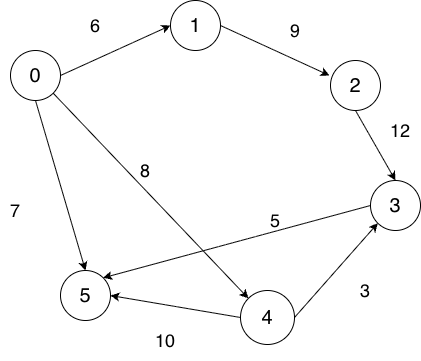

The diagram above was exported from draw.io. Its source (the exported page's mxGraphModel, read from the mxfile embedded in the PNG):
<mxGraphModel dx="976" dy="565" grid="1" gridSize="10" guides="1" tooltips="1" connect="1" arrows="1" fold="1" page="1" pageScale="1" pageWidth="827" pageHeight="1169" math="0" shadow="0">
  <root>
    <mxCell id="0" />
    <mxCell id="1" parent="0" />
    <mxCell id="DePy2Q2ZPgttYAn2OyDl-8" edge="1" parent="1" source="DePy2Q2ZPgttYAn2OyDl-1" style="rounded=0;orthogonalLoop=1;jettySize=auto;html=1;exitX=0.5;exitY=1;exitDx=0;exitDy=0;entryX=0.5;entryY=0;entryDx=0;entryDy=0;" target="DePy2Q2ZPgttYAn2OyDl-5">
      <mxGeometry relative="1" as="geometry" />
    </mxCell>
    <mxCell id="DePy2Q2ZPgttYAn2OyDl-9" edge="1" parent="1" source="DePy2Q2ZPgttYAn2OyDl-1" style="rounded=0;orthogonalLoop=1;jettySize=auto;html=1;exitX=1;exitY=1;exitDx=0;exitDy=0;entryX=0;entryY=0;entryDx=0;entryDy=0;" target="DePy2Q2ZPgttYAn2OyDl-7">
      <mxGeometry relative="1" as="geometry" />
    </mxCell>
    <mxCell id="DePy2Q2ZPgttYAn2OyDl-10" edge="1" parent="1" source="DePy2Q2ZPgttYAn2OyDl-1" style="rounded=0;orthogonalLoop=1;jettySize=auto;html=1;exitX=1;exitY=0.5;exitDx=0;exitDy=0;entryX=0;entryY=0.5;entryDx=0;entryDy=0;" target="DePy2Q2ZPgttYAn2OyDl-2">
      <mxGeometry relative="1" as="geometry" />
    </mxCell>
    <mxCell id="DePy2Q2ZPgttYAn2OyDl-1" parent="1" style="ellipse;whiteSpace=wrap;html=1;aspect=fixed;" value="&lt;span style=&quot;font-size: 20px;&quot;&gt;0&lt;/span&gt;" vertex="1">
      <mxGeometry height="50" width="50" x="180" y="130" as="geometry" />
    </mxCell>
    <mxCell id="DePy2Q2ZPgttYAn2OyDl-2" parent="1" style="ellipse;whiteSpace=wrap;html=1;aspect=fixed;" value="&lt;span style=&quot;font-size: 20px;&quot;&gt;1&lt;/span&gt;" vertex="1">
      <mxGeometry height="50" width="50" x="340" y="80" as="geometry" />
    </mxCell>
    <mxCell id="DePy2Q2ZPgttYAn2OyDl-12" edge="1" parent="1" source="DePy2Q2ZPgttYAn2OyDl-3" style="rounded=0;orthogonalLoop=1;jettySize=auto;html=1;exitX=0.5;exitY=1;exitDx=0;exitDy=0;entryX=0.5;entryY=0;entryDx=0;entryDy=0;" target="DePy2Q2ZPgttYAn2OyDl-6">
      <mxGeometry relative="1" as="geometry" />
    </mxCell>
    <mxCell id="DePy2Q2ZPgttYAn2OyDl-3" parent="1" style="ellipse;whiteSpace=wrap;html=1;aspect=fixed;" value="&lt;span style=&quot;font-size: 20px;&quot;&gt;2&lt;/span&gt;" vertex="1">
      <mxGeometry height="50" width="50" x="500" y="140" as="geometry" />
    </mxCell>
    <mxCell id="DePy2Q2ZPgttYAn2OyDl-5" parent="1" style="ellipse;whiteSpace=wrap;html=1;aspect=fixed;" value="&lt;font style=&quot;font-size: 20px;&quot;&gt;5&lt;/font&gt;" vertex="1">
      <mxGeometry height="50" width="50" x="230" y="350" as="geometry" />
    </mxCell>
    <mxCell id="DePy2Q2ZPgttYAn2OyDl-14" edge="1" parent="1" source="DePy2Q2ZPgttYAn2OyDl-6" style="rounded=0;orthogonalLoop=1;jettySize=auto;html=1;exitX=0;exitY=0.5;exitDx=0;exitDy=0;entryX=1;entryY=0;entryDx=0;entryDy=0;" target="DePy2Q2ZPgttYAn2OyDl-5">
      <mxGeometry relative="1" as="geometry" />
    </mxCell>
    <mxCell id="DePy2Q2ZPgttYAn2OyDl-6" parent="1" style="ellipse;whiteSpace=wrap;html=1;aspect=fixed;" value="&lt;span style=&quot;font-size: 20px;&quot;&gt;3&lt;/span&gt;" vertex="1">
      <mxGeometry height="50" width="50" x="540" y="260" as="geometry" />
    </mxCell>
    <mxCell id="DePy2Q2ZPgttYAn2OyDl-13" edge="1" parent="1" source="DePy2Q2ZPgttYAn2OyDl-7" style="rounded=0;orthogonalLoop=1;jettySize=auto;html=1;exitX=1;exitY=0.5;exitDx=0;exitDy=0;entryX=0;entryY=1;entryDx=0;entryDy=0;" target="DePy2Q2ZPgttYAn2OyDl-6">
      <mxGeometry relative="1" as="geometry" />
    </mxCell>
    <mxCell id="DePy2Q2ZPgttYAn2OyDl-15" edge="1" parent="1" source="DePy2Q2ZPgttYAn2OyDl-7" style="rounded=0;orthogonalLoop=1;jettySize=auto;html=1;exitX=0;exitY=0.5;exitDx=0;exitDy=0;entryX=1;entryY=0.5;entryDx=0;entryDy=0;" target="DePy2Q2ZPgttYAn2OyDl-5">
      <mxGeometry relative="1" as="geometry" />
    </mxCell>
    <mxCell id="DePy2Q2ZPgttYAn2OyDl-7" parent="1" style="ellipse;whiteSpace=wrap;html=1;aspect=fixed;" value="&lt;span style=&quot;font-size: 20px;&quot;&gt;4&lt;/span&gt;" vertex="1">
      <mxGeometry height="54" width="54" x="410" y="370" as="geometry" />
    </mxCell>
    <mxCell id="DePy2Q2ZPgttYAn2OyDl-11" edge="1" parent="1" source="DePy2Q2ZPgttYAn2OyDl-2" style="rounded=0;orthogonalLoop=1;jettySize=auto;html=1;exitX=1;exitY=0.5;exitDx=0;exitDy=0;entryX=-0.02;entryY=0.3;entryDx=0;entryDy=0;entryPerimeter=0;" target="DePy2Q2ZPgttYAn2OyDl-3">
      <mxGeometry relative="1" as="geometry" />
    </mxCell>
    <mxCell id="DePy2Q2ZPgttYAn2OyDl-16" parent="1" style="text;html=1;whiteSpace=wrap;strokeColor=none;fillColor=none;align=center;verticalAlign=middle;rounded=0;autosize=1;resizable=0;" value="&lt;font style=&quot;font-size: 18px;&quot;&gt;6&lt;/font&gt;" vertex="1">
      <mxGeometry height="40" width="30" x="250" y="85" as="geometry" />
    </mxCell>
    <mxCell id="DePy2Q2ZPgttYAn2OyDl-17" parent="1" style="text;html=1;whiteSpace=wrap;strokeColor=none;fillColor=none;align=center;verticalAlign=middle;rounded=0;autosize=1;resizable=0;" value="&lt;font style=&quot;font-size: 18px;&quot;&gt;9&lt;/font&gt;" vertex="1">
      <mxGeometry height="40" width="30" x="450" y="90" as="geometry" />
    </mxCell>
    <mxCell id="DePy2Q2ZPgttYAn2OyDl-18" parent="1" style="text;html=1;whiteSpace=wrap;strokeColor=none;fillColor=none;align=center;verticalAlign=middle;rounded=0;autosize=1;resizable=0;" value="&lt;font style=&quot;font-size: 18px;&quot;&gt;12&lt;/font&gt;" vertex="1">
      <mxGeometry height="40" width="40" x="550" y="190" as="geometry" />
    </mxCell>
    <mxCell id="DePy2Q2ZPgttYAn2OyDl-19" parent="1" style="text;html=1;whiteSpace=wrap;strokeColor=none;fillColor=none;align=center;verticalAlign=middle;rounded=0;autosize=1;resizable=0;" value="&lt;font style=&quot;font-size: 18px;&quot;&gt;3&lt;/font&gt;" vertex="1">
      <mxGeometry height="40" width="30" x="520" y="350" as="geometry" />
    </mxCell>
    <mxCell id="DePy2Q2ZPgttYAn2OyDl-20" parent="1" style="text;html=1;whiteSpace=wrap;strokeColor=none;fillColor=none;align=center;verticalAlign=middle;rounded=0;autosize=1;resizable=0;" value="&lt;font style=&quot;font-size: 18px;&quot;&gt;5&lt;/font&gt;" vertex="1">
      <mxGeometry height="40" width="30" x="430" y="280" as="geometry" />
    </mxCell>
    <mxCell id="DePy2Q2ZPgttYAn2OyDl-21" parent="1" style="text;html=1;whiteSpace=wrap;strokeColor=none;fillColor=none;align=center;verticalAlign=middle;rounded=0;autosize=1;resizable=0;" value="&lt;font style=&quot;font-size: 18px;&quot;&gt;8&lt;/font&gt;" vertex="1">
      <mxGeometry height="40" width="30" x="300" y="230" as="geometry" />
    </mxCell>
    <mxCell id="DePy2Q2ZPgttYAn2OyDl-22" parent="1" style="text;html=1;whiteSpace=wrap;strokeColor=none;fillColor=none;align=center;verticalAlign=middle;rounded=0;autosize=1;resizable=0;" value="&lt;font style=&quot;font-size: 18px;&quot;&gt;7&lt;/font&gt;" vertex="1">
      <mxGeometry height="40" width="30" x="170" y="270" as="geometry" />
    </mxCell>
    <mxCell id="DePy2Q2ZPgttYAn2OyDl-23" parent="1" style="text;html=1;whiteSpace=wrap;strokeColor=none;fillColor=none;align=center;verticalAlign=middle;rounded=0;autosize=1;resizable=0;" value="&lt;font style=&quot;font-size: 18px;&quot;&gt;10&lt;/font&gt;" vertex="1">
      <mxGeometry height="40" width="40" x="315" y="400" as="geometry" />
    </mxCell>
  </root>
</mxGraphModel>